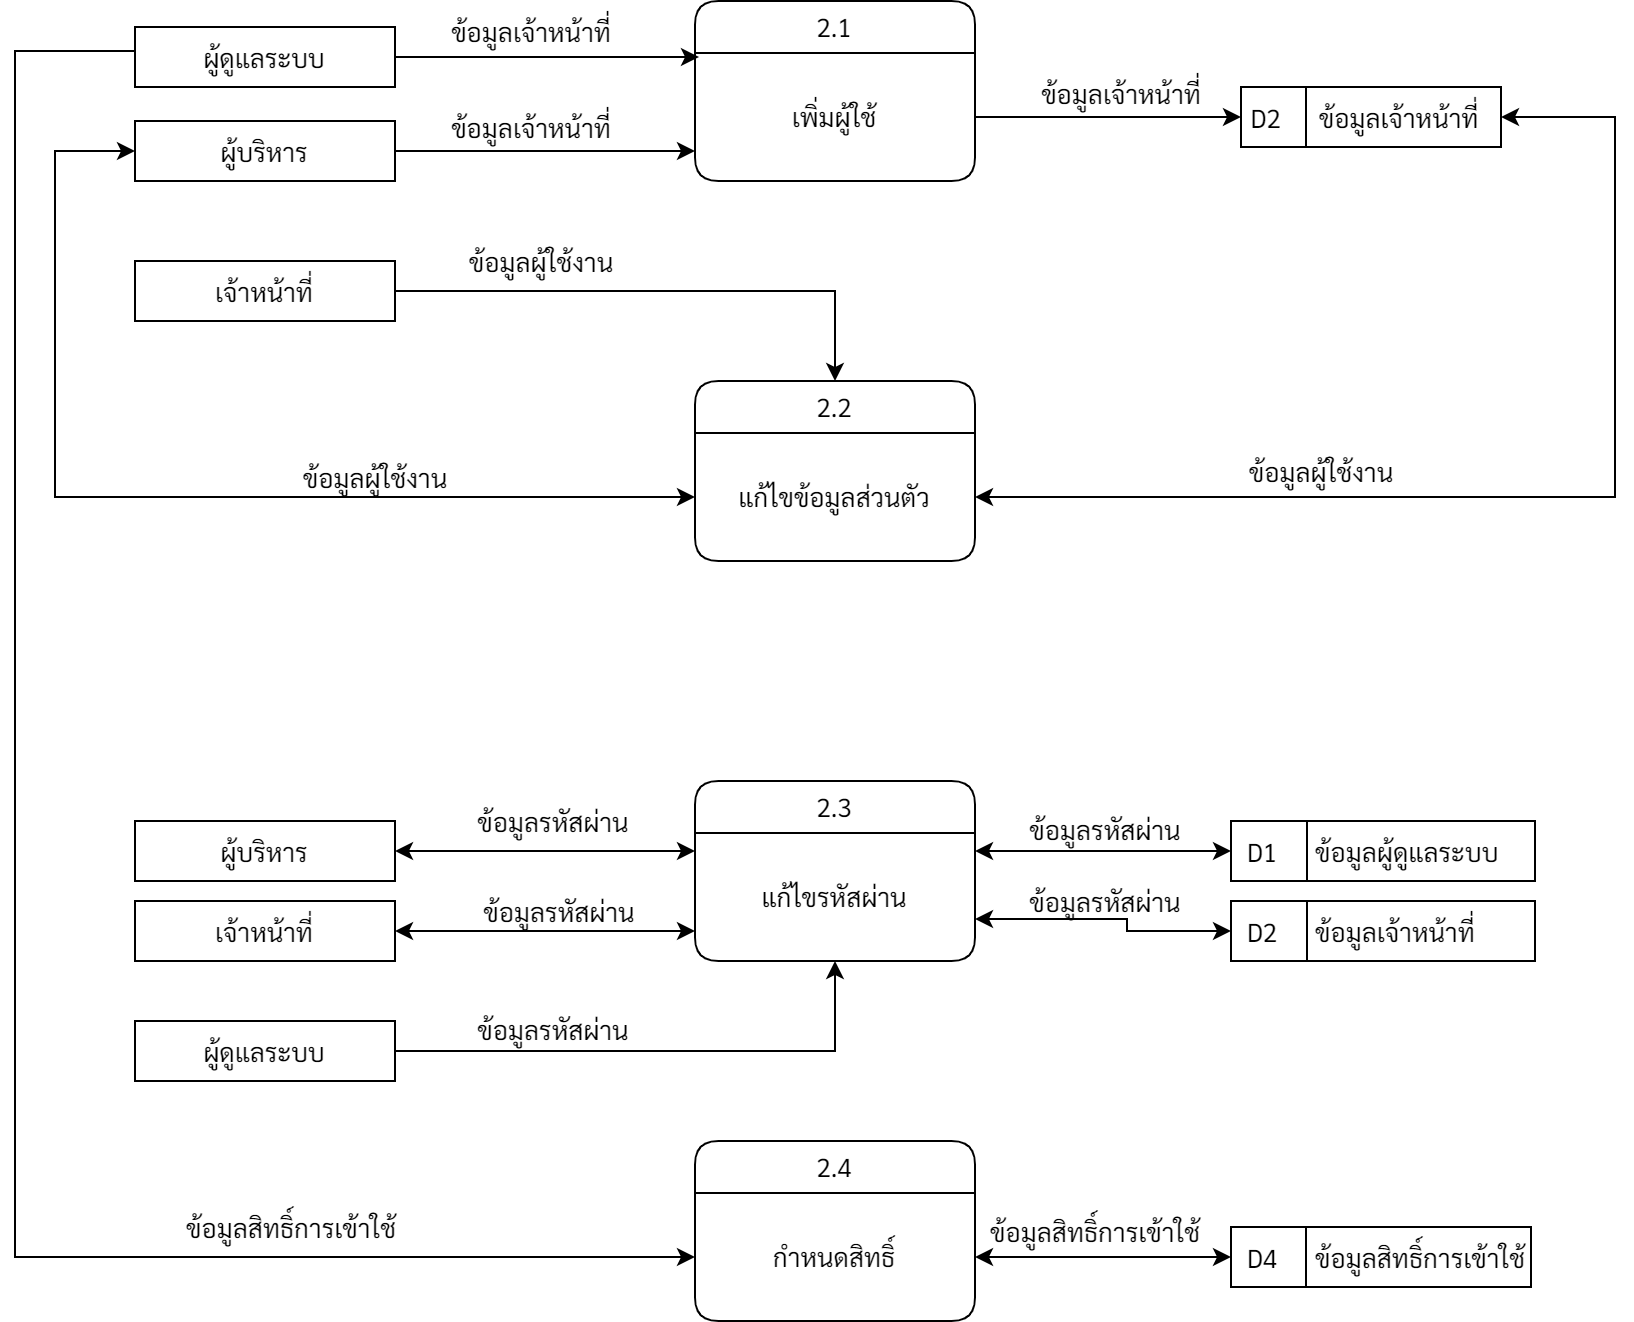

The diagram above was exported from draw.io. Its source (the exported page's mxGraphModel, read from the mxfile embedded in the PNG):
<mxGraphModel dx="868" dy="411" grid="1" gridSize="10" guides="1" tooltips="1" connect="1" arrows="1" fold="1" page="1" pageScale="1" pageWidth="1169" pageHeight="827" math="0" shadow="0" extFonts="Sarabun^https://fonts.googleapis.com/css?family=Sarabun">
  <root>
    <mxCell id="0" />
    <mxCell id="1" parent="0" />
    <mxCell id="SPacTUk1SgsSzGWpP2qG-1" value="2.1" style="swimlane;fontStyle=0;childLayout=stackLayout;horizontal=1;startSize=26;fillColor=none;horizontalStack=0;resizeParent=1;resizeParentMax=0;resizeLast=0;collapsible=1;marginBottom=0;fontFamily=Sarabun;fontSize=13;rounded=1;" parent="1" vertex="1">
      <mxGeometry x="410" y="80" width="140" height="90" as="geometry" />
    </mxCell>
    <mxCell id="SPacTUk1SgsSzGWpP2qG-2" value="เพิ่มผู้ใช้" style="text;strokeColor=none;fillColor=none;align=center;verticalAlign=middle;spacingLeft=4;spacingRight=4;overflow=hidden;rotatable=0;points=[[0,0.5],[1,0.5]];portConstraint=eastwest;fontFamily=Sarabun;fontSize=13;" parent="SPacTUk1SgsSzGWpP2qG-1" vertex="1">
      <mxGeometry y="26" width="140" height="64" as="geometry" />
    </mxCell>
    <mxCell id="SPacTUk1SgsSzGWpP2qG-3" value="2.4" style="swimlane;fontStyle=0;childLayout=stackLayout;horizontal=1;startSize=26;fillColor=none;horizontalStack=0;resizeParent=1;resizeParentMax=0;resizeLast=0;collapsible=1;marginBottom=0;fontFamily=Sarabun;fontSize=13;rounded=1;" parent="1" vertex="1">
      <mxGeometry x="410" y="650" width="140" height="90" as="geometry" />
    </mxCell>
    <mxCell id="SPacTUk1SgsSzGWpP2qG-4" value="กำหนดสิทธิ์" style="text;strokeColor=none;fillColor=none;align=center;verticalAlign=middle;spacingLeft=4;spacingRight=4;overflow=hidden;rotatable=0;points=[[0,0.5],[1,0.5]];portConstraint=eastwest;fontFamily=Sarabun;fontSize=13;" parent="SPacTUk1SgsSzGWpP2qG-3" vertex="1">
      <mxGeometry y="26" width="140" height="64" as="geometry" />
    </mxCell>
    <mxCell id="SPacTUk1SgsSzGWpP2qG-5" value="2.2" style="swimlane;fontStyle=0;childLayout=stackLayout;horizontal=1;startSize=26;fillColor=none;horizontalStack=0;resizeParent=1;resizeParentMax=0;resizeLast=0;collapsible=1;marginBottom=0;fontFamily=Sarabun;fontSize=13;rounded=1;" parent="1" vertex="1">
      <mxGeometry x="410" y="270" width="140" height="90" as="geometry" />
    </mxCell>
    <mxCell id="SPacTUk1SgsSzGWpP2qG-6" value="แก้ไขข้อมูลส่วนตัว" style="text;strokeColor=none;fillColor=none;align=center;verticalAlign=middle;spacingLeft=4;spacingRight=4;overflow=hidden;rotatable=0;points=[[0,0.5],[1,0.5]];portConstraint=eastwest;fontFamily=Sarabun;fontSize=13;" parent="SPacTUk1SgsSzGWpP2qG-5" vertex="1">
      <mxGeometry y="26" width="140" height="64" as="geometry" />
    </mxCell>
    <mxCell id="SPacTUk1SgsSzGWpP2qG-7" value="2.3" style="swimlane;fontStyle=0;childLayout=stackLayout;horizontal=1;startSize=26;fillColor=none;horizontalStack=0;resizeParent=1;resizeParentMax=0;resizeLast=0;collapsible=1;marginBottom=0;fontFamily=Sarabun;fontSize=13;rounded=1;" parent="1" vertex="1">
      <mxGeometry x="410" y="470" width="140" height="90" as="geometry" />
    </mxCell>
    <mxCell id="SPacTUk1SgsSzGWpP2qG-8" value="แก้ไขรหัสผ่าน" style="text;strokeColor=none;fillColor=none;align=center;verticalAlign=middle;spacingLeft=4;spacingRight=4;overflow=hidden;rotatable=0;points=[[0,0.5],[1,0.5]];portConstraint=eastwest;fontFamily=Sarabun;fontSize=13;" parent="SPacTUk1SgsSzGWpP2qG-7" vertex="1">
      <mxGeometry y="26" width="140" height="64" as="geometry" />
    </mxCell>
    <mxCell id="SPacTUk1SgsSzGWpP2qG-21" style="edgeStyle=orthogonalEdgeStyle;rounded=0;orthogonalLoop=1;jettySize=auto;html=1;fontFamily=Sarabun;fontSize=13;" parent="1" source="SPacTUk1SgsSzGWpP2qG-10" edge="1">
      <mxGeometry relative="1" as="geometry">
        <mxPoint x="412" y="108" as="targetPoint" />
      </mxGeometry>
    </mxCell>
    <mxCell id="SPacTUk1SgsSzGWpP2qG-24" style="edgeStyle=orthogonalEdgeStyle;rounded=0;orthogonalLoop=1;jettySize=auto;html=1;entryX=0;entryY=0.5;entryDx=0;entryDy=0;fontFamily=Sarabun;fontSize=13;" parent="1" source="SPacTUk1SgsSzGWpP2qG-10" target="SPacTUk1SgsSzGWpP2qG-4" edge="1">
      <mxGeometry relative="1" as="geometry">
        <Array as="points">
          <mxPoint x="70" y="105" />
          <mxPoint x="70" y="708" />
        </Array>
      </mxGeometry>
    </mxCell>
    <mxCell id="SPacTUk1SgsSzGWpP2qG-10" value="ผู้ดูแลระบบ" style="rounded=0;whiteSpace=wrap;html=1;align=center;fontFamily=Sarabun;fontSize=13;" parent="1" vertex="1">
      <mxGeometry x="130" y="93" width="130" height="30" as="geometry" />
    </mxCell>
    <mxCell id="SPacTUk1SgsSzGWpP2qG-22" style="edgeStyle=orthogonalEdgeStyle;rounded=0;orthogonalLoop=1;jettySize=auto;html=1;fontFamily=Sarabun;fontSize=13;" parent="1" source="SPacTUk1SgsSzGWpP2qG-11" edge="1">
      <mxGeometry relative="1" as="geometry">
        <Array as="points">
          <mxPoint x="400" y="155" />
          <mxPoint x="400" y="155" />
        </Array>
        <mxPoint x="410" y="155" as="targetPoint" />
      </mxGeometry>
    </mxCell>
    <mxCell id="SPacTUk1SgsSzGWpP2qG-28" style="edgeStyle=orthogonalEdgeStyle;rounded=0;orthogonalLoop=1;jettySize=auto;html=1;startArrow=classic;startFill=1;fontFamily=Sarabun;fontSize=13;" parent="1" source="SPacTUk1SgsSzGWpP2qG-11" target="SPacTUk1SgsSzGWpP2qG-6" edge="1">
      <mxGeometry relative="1" as="geometry">
        <Array as="points">
          <mxPoint x="90" y="155" />
          <mxPoint x="90" y="328" />
        </Array>
      </mxGeometry>
    </mxCell>
    <mxCell id="SPacTUk1SgsSzGWpP2qG-11" value="ผู้บริหาร" style="rounded=0;whiteSpace=wrap;html=1;align=center;fontFamily=Sarabun;fontSize=13;" parent="1" vertex="1">
      <mxGeometry x="130" y="140" width="130" height="30" as="geometry" />
    </mxCell>
    <mxCell id="SPacTUk1SgsSzGWpP2qG-23" style="edgeStyle=orthogonalEdgeStyle;rounded=0;orthogonalLoop=1;jettySize=auto;html=1;fontFamily=Sarabun;fontSize=13;" parent="1" source="SPacTUk1SgsSzGWpP2qG-12" target="SPacTUk1SgsSzGWpP2qG-5" edge="1">
      <mxGeometry relative="1" as="geometry" />
    </mxCell>
    <mxCell id="SPacTUk1SgsSzGWpP2qG-12" value="เจ้าหน้าที่" style="rounded=0;whiteSpace=wrap;html=1;align=center;fontFamily=Sarabun;fontSize=13;" parent="1" vertex="1">
      <mxGeometry x="130" y="210" width="130" height="30" as="geometry" />
    </mxCell>
    <mxCell id="SPacTUk1SgsSzGWpP2qG-13" value="ผู้บริหาร" style="rounded=0;whiteSpace=wrap;html=1;align=center;fontFamily=Sarabun;fontSize=13;" parent="1" vertex="1">
      <mxGeometry x="130" y="490" width="130" height="30" as="geometry" />
    </mxCell>
    <mxCell id="SPacTUk1SgsSzGWpP2qG-14" value="เจ้าหน้าที่" style="rounded=0;whiteSpace=wrap;html=1;align=center;fontFamily=Sarabun;fontSize=13;" parent="1" vertex="1">
      <mxGeometry x="130" y="530" width="130" height="30" as="geometry" />
    </mxCell>
    <mxCell id="SPacTUk1SgsSzGWpP2qG-26" style="edgeStyle=orthogonalEdgeStyle;rounded=0;orthogonalLoop=1;jettySize=auto;html=1;fontFamily=Sarabun;fontSize=13;" parent="1" source="SPacTUk1SgsSzGWpP2qG-15" edge="1">
      <mxGeometry relative="1" as="geometry">
        <mxPoint x="480" y="560" as="targetPoint" />
      </mxGeometry>
    </mxCell>
    <mxCell id="SPacTUk1SgsSzGWpP2qG-15" value="ผู้ดูแลระบบ" style="rounded=0;whiteSpace=wrap;html=1;align=center;fontFamily=Sarabun;fontSize=13;" parent="1" vertex="1">
      <mxGeometry x="130" y="590" width="130" height="30" as="geometry" />
    </mxCell>
    <mxCell id="SPacTUk1SgsSzGWpP2qG-16" value="&amp;nbsp;D2&amp;nbsp; &amp;nbsp; &amp;nbsp; ข้อมูลเจ้าหน้าที่" style="rounded=0;whiteSpace=wrap;html=1;align=left;fontFamily=Sarabun;fontSize=13;" parent="1" vertex="1">
      <mxGeometry x="683" y="123" width="130" height="30" as="geometry" />
    </mxCell>
    <mxCell id="SPacTUk1SgsSzGWpP2qG-17" value="&amp;nbsp; D2&amp;nbsp; &amp;nbsp; &amp;nbsp; ข้อมูลเจ้าหน้าที่" style="rounded=0;whiteSpace=wrap;html=1;align=left;fontFamily=Sarabun;fontSize=13;" parent="1" vertex="1">
      <mxGeometry x="678" y="530" width="152" height="30" as="geometry" />
    </mxCell>
    <mxCell id="SPacTUk1SgsSzGWpP2qG-18" value="&amp;nbsp; D1&amp;nbsp; &amp;nbsp; &amp;nbsp; ข้อมูลผู้ดูแลระบบ" style="rounded=0;whiteSpace=wrap;html=1;align=left;fontFamily=Sarabun;fontSize=13;" parent="1" vertex="1">
      <mxGeometry x="678" y="490" width="152" height="30" as="geometry" />
    </mxCell>
    <mxCell id="SPacTUk1SgsSzGWpP2qG-19" value="&amp;nbsp; D4&amp;nbsp; &amp;nbsp; &amp;nbsp; ข้อมูลสิทธิ์การเข้าใช้" style="rounded=0;whiteSpace=wrap;html=1;align=left;fontFamily=Sarabun;fontSize=13;" parent="1" vertex="1">
      <mxGeometry x="678" y="693" width="150" height="30" as="geometry" />
    </mxCell>
    <mxCell id="SPacTUk1SgsSzGWpP2qG-20" style="edgeStyle=orthogonalEdgeStyle;rounded=0;orthogonalLoop=1;jettySize=auto;html=1;entryX=0;entryY=0.5;entryDx=0;entryDy=0;fontFamily=Sarabun;fontSize=13;" parent="1" source="SPacTUk1SgsSzGWpP2qG-2" target="SPacTUk1SgsSzGWpP2qG-16" edge="1">
      <mxGeometry relative="1" as="geometry" />
    </mxCell>
    <mxCell id="SPacTUk1SgsSzGWpP2qG-27" style="edgeStyle=orthogonalEdgeStyle;rounded=0;orthogonalLoop=1;jettySize=auto;html=1;startArrow=classic;startFill=1;fontFamily=Sarabun;fontSize=13;entryX=1;entryY=0.5;entryDx=0;entryDy=0;" parent="1" source="SPacTUk1SgsSzGWpP2qG-6" target="SPacTUk1SgsSzGWpP2qG-16" edge="1">
      <mxGeometry relative="1" as="geometry">
        <Array as="points">
          <mxPoint x="870" y="328" />
          <mxPoint x="870" y="138" />
        </Array>
        <mxPoint x="830" y="138" as="targetPoint" />
      </mxGeometry>
    </mxCell>
    <mxCell id="SPacTUk1SgsSzGWpP2qG-30" style="edgeStyle=orthogonalEdgeStyle;rounded=0;orthogonalLoop=1;jettySize=auto;html=1;entryX=0;entryY=0.5;entryDx=0;entryDy=0;startArrow=classic;startFill=1;fontFamily=Sarabun;fontSize=13;" parent="1" source="SPacTUk1SgsSzGWpP2qG-8" target="SPacTUk1SgsSzGWpP2qG-17" edge="1">
      <mxGeometry relative="1" as="geometry">
        <Array as="points">
          <mxPoint x="626" y="539" />
          <mxPoint x="626" y="545" />
        </Array>
      </mxGeometry>
    </mxCell>
    <mxCell id="SPacTUk1SgsSzGWpP2qG-32" style="edgeStyle=orthogonalEdgeStyle;rounded=0;orthogonalLoop=1;jettySize=auto;html=1;entryX=0;entryY=0.5;entryDx=0;entryDy=0;startArrow=classic;startFill=1;fontFamily=Sarabun;fontSize=13;" parent="1" source="SPacTUk1SgsSzGWpP2qG-8" target="SPacTUk1SgsSzGWpP2qG-18" edge="1">
      <mxGeometry relative="1" as="geometry">
        <Array as="points">
          <mxPoint x="600" y="505" />
          <mxPoint x="600" y="505" />
        </Array>
      </mxGeometry>
    </mxCell>
    <mxCell id="SPacTUk1SgsSzGWpP2qG-33" style="edgeStyle=orthogonalEdgeStyle;rounded=0;orthogonalLoop=1;jettySize=auto;html=1;entryX=1;entryY=0.5;entryDx=0;entryDy=0;startArrow=classic;startFill=1;fontFamily=Sarabun;fontSize=13;" parent="1" source="SPacTUk1SgsSzGWpP2qG-8" target="SPacTUk1SgsSzGWpP2qG-14" edge="1">
      <mxGeometry relative="1" as="geometry">
        <Array as="points">
          <mxPoint x="360" y="545" />
          <mxPoint x="360" y="545" />
        </Array>
      </mxGeometry>
    </mxCell>
    <mxCell id="SPacTUk1SgsSzGWpP2qG-34" style="edgeStyle=orthogonalEdgeStyle;rounded=0;orthogonalLoop=1;jettySize=auto;html=1;entryX=1;entryY=0.5;entryDx=0;entryDy=0;startArrow=classic;startFill=1;fontFamily=Sarabun;fontSize=13;" parent="1" source="SPacTUk1SgsSzGWpP2qG-8" target="SPacTUk1SgsSzGWpP2qG-13" edge="1">
      <mxGeometry relative="1" as="geometry">
        <Array as="points">
          <mxPoint x="370" y="505" />
          <mxPoint x="370" y="505" />
        </Array>
      </mxGeometry>
    </mxCell>
    <mxCell id="SPacTUk1SgsSzGWpP2qG-35" style="edgeStyle=orthogonalEdgeStyle;rounded=0;orthogonalLoop=1;jettySize=auto;html=1;entryX=0;entryY=0.5;entryDx=0;entryDy=0;startArrow=classic;startFill=1;fontFamily=Sarabun;fontSize=13;" parent="1" source="SPacTUk1SgsSzGWpP2qG-4" target="SPacTUk1SgsSzGWpP2qG-19" edge="1">
      <mxGeometry relative="1" as="geometry" />
    </mxCell>
    <mxCell id="SPacTUk1SgsSzGWpP2qG-36" style="edgeStyle=orthogonalEdgeStyle;rounded=0;orthogonalLoop=1;jettySize=auto;html=1;exitX=0.25;exitY=0;exitDx=0;exitDy=0;entryX=0.25;entryY=1;entryDx=0;entryDy=0;startArrow=none;startFill=0;endArrow=none;endFill=0;fontFamily=Sarabun;fontSize=13;" parent="1" source="SPacTUk1SgsSzGWpP2qG-16" target="SPacTUk1SgsSzGWpP2qG-16" edge="1">
      <mxGeometry relative="1" as="geometry" />
    </mxCell>
    <mxCell id="SPacTUk1SgsSzGWpP2qG-37" style="edgeStyle=orthogonalEdgeStyle;rounded=0;orthogonalLoop=1;jettySize=auto;html=1;exitX=0.25;exitY=0;exitDx=0;exitDy=0;entryX=0.25;entryY=1;entryDx=0;entryDy=0;startArrow=none;startFill=0;endArrow=none;endFill=0;fontFamily=Sarabun;fontSize=13;" parent="1" source="SPacTUk1SgsSzGWpP2qG-18" target="SPacTUk1SgsSzGWpP2qG-18" edge="1">
      <mxGeometry relative="1" as="geometry" />
    </mxCell>
    <mxCell id="SPacTUk1SgsSzGWpP2qG-38" style="edgeStyle=orthogonalEdgeStyle;rounded=0;orthogonalLoop=1;jettySize=auto;html=1;exitX=0.25;exitY=0;exitDx=0;exitDy=0;entryX=0.25;entryY=1;entryDx=0;entryDy=0;startArrow=none;startFill=0;endArrow=none;endFill=0;fontFamily=Sarabun;fontSize=13;" parent="1" source="SPacTUk1SgsSzGWpP2qG-17" target="SPacTUk1SgsSzGWpP2qG-17" edge="1">
      <mxGeometry relative="1" as="geometry" />
    </mxCell>
    <mxCell id="SPacTUk1SgsSzGWpP2qG-39" style="edgeStyle=orthogonalEdgeStyle;rounded=0;orthogonalLoop=1;jettySize=auto;html=1;exitX=0.25;exitY=0;exitDx=0;exitDy=0;entryX=0.25;entryY=1;entryDx=0;entryDy=0;startArrow=none;startFill=0;endArrow=none;endFill=0;fontFamily=Sarabun;fontSize=13;" parent="1" source="SPacTUk1SgsSzGWpP2qG-19" target="SPacTUk1SgsSzGWpP2qG-19" edge="1">
      <mxGeometry relative="1" as="geometry" />
    </mxCell>
    <mxCell id="SPacTUk1SgsSzGWpP2qG-40" value="ข้อมูลเจ้าหน้าที่" style="text;html=1;align=center;verticalAlign=middle;resizable=0;points=[];autosize=1;fontFamily=Sarabun;fontSize=13;" parent="1" vertex="1">
      <mxGeometry x="278" y="85" width="100" height="20" as="geometry" />
    </mxCell>
    <mxCell id="SPacTUk1SgsSzGWpP2qG-41" value="ข้อมูลเจ้าหน้าที่" style="text;html=1;align=center;verticalAlign=middle;resizable=0;points=[];autosize=1;fontFamily=Sarabun;fontSize=13;" parent="1" vertex="1">
      <mxGeometry x="278" y="133" width="100" height="20" as="geometry" />
    </mxCell>
    <mxCell id="SPacTUk1SgsSzGWpP2qG-42" value="ข้อมูลเจ้าหน้าที่" style="text;html=1;align=center;verticalAlign=middle;resizable=0;points=[];autosize=1;fontFamily=Sarabun;fontSize=13;" parent="1" vertex="1">
      <mxGeometry x="573" y="116" width="100" height="20" as="geometry" />
    </mxCell>
    <mxCell id="SPacTUk1SgsSzGWpP2qG-43" value="ข้อมูลผู้ใช้งาน" style="text;html=1;align=center;verticalAlign=middle;resizable=0;points=[];autosize=1;fontFamily=Sarabun;fontSize=13;" parent="1" vertex="1">
      <mxGeometry x="288" y="200" width="90" height="20" as="geometry" />
    </mxCell>
    <mxCell id="SPacTUk1SgsSzGWpP2qG-45" value="ข้อมูลผู้ใช้งาน" style="text;html=1;align=center;verticalAlign=middle;resizable=0;points=[];autosize=1;fontFamily=Sarabun;fontSize=13;" parent="1" vertex="1">
      <mxGeometry x="678" y="305" width="90" height="20" as="geometry" />
    </mxCell>
    <mxCell id="SPacTUk1SgsSzGWpP2qG-46" value="ข้อมูลผู้ใช้งาน" style="text;html=1;align=center;verticalAlign=middle;resizable=0;points=[];autosize=1;fontFamily=Sarabun;fontSize=13;" parent="1" vertex="1">
      <mxGeometry x="205" y="308" width="90" height="20" as="geometry" />
    </mxCell>
    <mxCell id="SPacTUk1SgsSzGWpP2qG-47" value="ข้อมูลรหัสผ่าน" style="text;html=1;align=center;verticalAlign=middle;resizable=0;points=[];autosize=1;fontFamily=Sarabun;fontSize=13;" parent="1" vertex="1">
      <mxGeometry x="294" y="480" width="90" height="20" as="geometry" />
    </mxCell>
    <mxCell id="SPacTUk1SgsSzGWpP2qG-48" value="ข้อมูลรหัสผ่าน" style="text;html=1;align=center;verticalAlign=middle;resizable=0;points=[];autosize=1;fontFamily=Sarabun;fontSize=13;" parent="1" vertex="1">
      <mxGeometry x="297" y="525" width="90" height="20" as="geometry" />
    </mxCell>
    <mxCell id="SPacTUk1SgsSzGWpP2qG-49" value="ข้อมูลรหัสผ่าน" style="text;html=1;align=center;verticalAlign=middle;resizable=0;points=[];autosize=1;fontFamily=Sarabun;fontSize=13;" parent="1" vertex="1">
      <mxGeometry x="294" y="584" width="90" height="20" as="geometry" />
    </mxCell>
    <mxCell id="SPacTUk1SgsSzGWpP2qG-50" value="ข้อมูลรหัสผ่าน" style="text;html=1;align=center;verticalAlign=middle;resizable=0;points=[];autosize=1;fontFamily=Sarabun;fontSize=13;" parent="1" vertex="1">
      <mxGeometry x="570" y="484" width="90" height="20" as="geometry" />
    </mxCell>
    <mxCell id="SPacTUk1SgsSzGWpP2qG-51" value="ข้อมูลรหัสผ่าน" style="text;html=1;align=center;verticalAlign=middle;resizable=0;points=[];autosize=1;fontFamily=Sarabun;fontSize=13;" parent="1" vertex="1">
      <mxGeometry x="570" y="520" width="90" height="20" as="geometry" />
    </mxCell>
    <mxCell id="SPacTUk1SgsSzGWpP2qG-53" value="ข้อมูลสิทธิ์การเข้าใช้" style="text;html=1;align=center;verticalAlign=middle;resizable=0;points=[];autosize=1;fontFamily=Sarabun;fontSize=13;" parent="1" vertex="1">
      <mxGeometry x="148" y="683" width="120" height="20" as="geometry" />
    </mxCell>
    <mxCell id="SPacTUk1SgsSzGWpP2qG-54" value="ข้อมูลสิทธิ์การเข้าใช้" style="text;html=1;align=center;verticalAlign=middle;resizable=0;points=[];autosize=1;fontFamily=Sarabun;fontSize=13;" parent="1" vertex="1">
      <mxGeometry x="550" y="685" width="120" height="20" as="geometry" />
    </mxCell>
  </root>
</mxGraphModel>